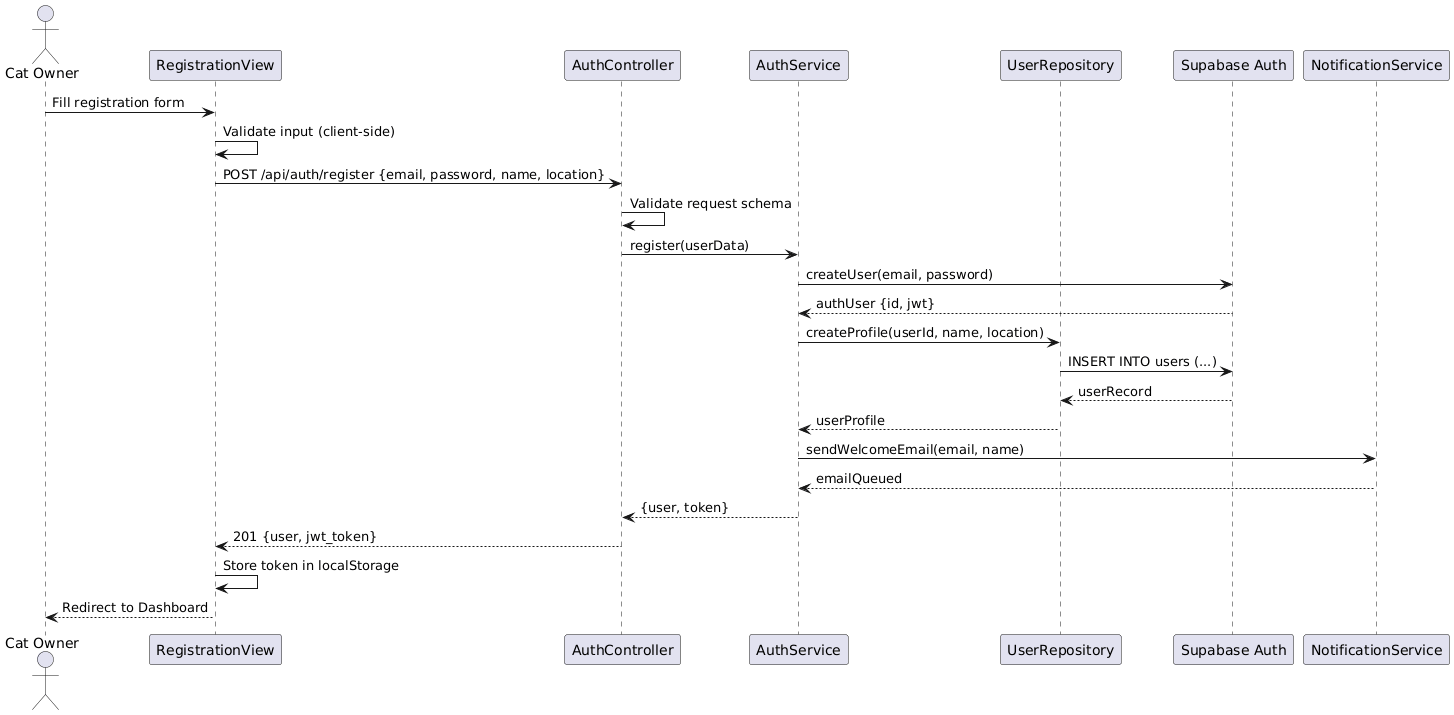

The diagram above was rendered by PlantUML. Its source (embedded in the PNG):
@startuml
actor "Cat Owner" as U
participant "RegistrationView" as RV
participant "AuthController" as AC
participant "AuthService" as AS
participant "UserRepository" as UR
participant "Supabase Auth" as SB
participant "NotificationService" as NS

U -> RV: Fill registration form
RV -> RV: Validate input (client-side)
RV -> AC: POST /api/auth/register {email, password, name, location}
AC -> AC: Validate request schema
AC -> AS: register(userData)
AS -> SB: createUser(email, password)
SB --> AS: authUser {id, jwt}
AS -> UR: createProfile(userId, name, location)
UR -> SB: INSERT INTO users (...)
SB --> UR: userRecord
UR --> AS: userProfile
AS -> NS: sendWelcomeEmail(email, name)
NS --> AS: emailQueued
AS --> AC: {user, token}
AC --> RV: 201 {user, jwt_token}
RV -> RV: Store token in localStorage
RV --> U: Redirect to Dashboard
@enduml